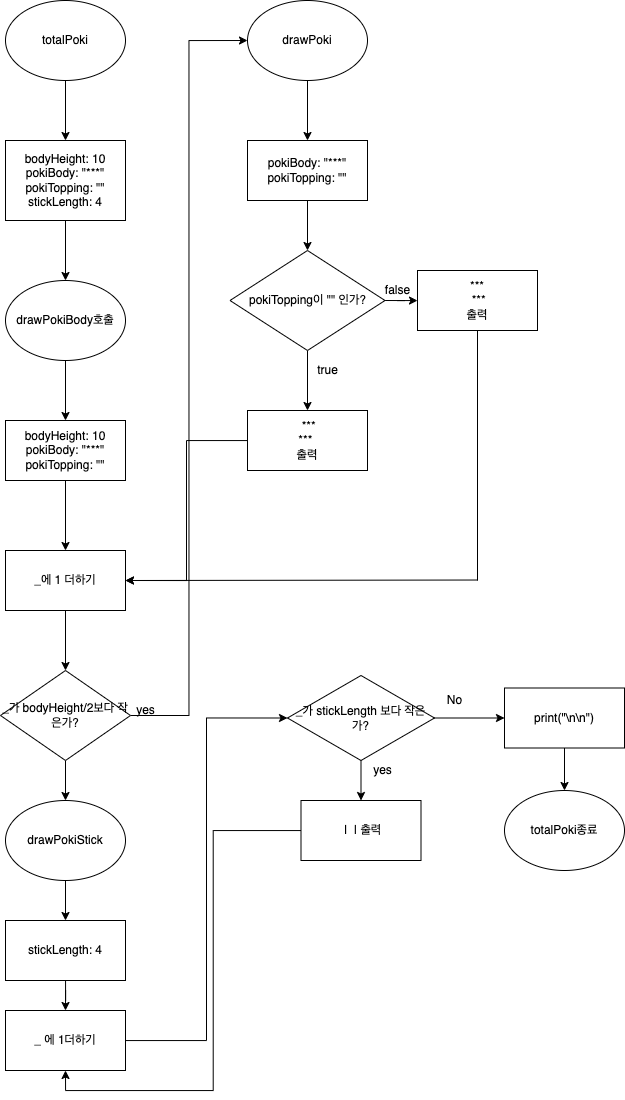

The diagram above was exported from draw.io. Its source (the exported page's mxGraphModel, read from the mxfile embedded in the PNG):
<mxGraphModel dx="544" dy="595" grid="1" gridSize="10" guides="1" tooltips="1" connect="1" arrows="1" fold="1" page="1" pageScale="1" pageWidth="827" pageHeight="1169" math="0" shadow="0">
  <root>
    <mxCell id="0" />
    <mxCell id="1" parent="0" />
    <mxCell id="Wh6HM9L5CoqWR5_beHD8-4" style="edgeStyle=orthogonalEdgeStyle;rounded=0;orthogonalLoop=1;jettySize=auto;html=1;entryX=0.5;entryY=0;entryDx=0;entryDy=0;" edge="1" parent="1" source="Wh6HM9L5CoqWR5_beHD8-1" target="Wh6HM9L5CoqWR5_beHD8-2">
      <mxGeometry relative="1" as="geometry" />
    </mxCell>
    <mxCell id="Wh6HM9L5CoqWR5_beHD8-1" value="totalPoki" style="ellipse;whiteSpace=wrap;html=1;" vertex="1" parent="1">
      <mxGeometry x="171" y="40" width="120" height="80" as="geometry" />
    </mxCell>
    <mxCell id="Wh6HM9L5CoqWR5_beHD8-6" style="edgeStyle=orthogonalEdgeStyle;rounded=0;orthogonalLoop=1;jettySize=auto;html=1;entryX=0.5;entryY=0;entryDx=0;entryDy=0;" edge="1" parent="1" source="Wh6HM9L5CoqWR5_beHD8-2" target="Wh6HM9L5CoqWR5_beHD8-5">
      <mxGeometry relative="1" as="geometry" />
    </mxCell>
    <mxCell id="Wh6HM9L5CoqWR5_beHD8-2" value="bodyHeight: 10&lt;br&gt;pokiBody: &quot;***&quot;&lt;br&gt;pokiTopping: &quot;&quot;&lt;br&gt;stickLength: 4" style="rounded=0;whiteSpace=wrap;html=1;" vertex="1" parent="1">
      <mxGeometry x="171" y="180" width="120" height="80" as="geometry" />
    </mxCell>
    <mxCell id="Wh6HM9L5CoqWR5_beHD8-8" style="edgeStyle=orthogonalEdgeStyle;rounded=0;orthogonalLoop=1;jettySize=auto;html=1;entryX=0.5;entryY=0;entryDx=0;entryDy=0;" edge="1" parent="1" source="Wh6HM9L5CoqWR5_beHD8-5" target="Wh6HM9L5CoqWR5_beHD8-7">
      <mxGeometry relative="1" as="geometry" />
    </mxCell>
    <mxCell id="Wh6HM9L5CoqWR5_beHD8-5" value="drawPokiBody호출" style="ellipse;whiteSpace=wrap;html=1;" vertex="1" parent="1">
      <mxGeometry x="171" y="320" width="120" height="80" as="geometry" />
    </mxCell>
    <mxCell id="Wh6HM9L5CoqWR5_beHD8-16" style="edgeStyle=orthogonalEdgeStyle;rounded=0;orthogonalLoop=1;jettySize=auto;html=1;entryX=0.5;entryY=0;entryDx=0;entryDy=0;" edge="1" parent="1" source="Wh6HM9L5CoqWR5_beHD8-7" target="Wh6HM9L5CoqWR5_beHD8-11">
      <mxGeometry relative="1" as="geometry" />
    </mxCell>
    <mxCell id="Wh6HM9L5CoqWR5_beHD8-7" value="&lt;span&gt;bodyHeight: 10&lt;/span&gt;&lt;br&gt;&lt;span&gt;pokiBody: &quot;***&quot;&lt;/span&gt;&lt;br&gt;&lt;span&gt;pokiTopping: &quot;&quot;&lt;/span&gt;" style="rounded=0;whiteSpace=wrap;html=1;" vertex="1" parent="1">
      <mxGeometry x="171" y="460" width="120" height="60" as="geometry" />
    </mxCell>
    <mxCell id="Wh6HM9L5CoqWR5_beHD8-18" style="edgeStyle=orthogonalEdgeStyle;rounded=0;orthogonalLoop=1;jettySize=auto;html=1;entryX=0;entryY=0.5;entryDx=0;entryDy=0;" edge="1" parent="1" source="Wh6HM9L5CoqWR5_beHD8-9" target="Wh6HM9L5CoqWR5_beHD8-17">
      <mxGeometry relative="1" as="geometry" />
    </mxCell>
    <mxCell id="Wh6HM9L5CoqWR5_beHD8-34" style="edgeStyle=orthogonalEdgeStyle;rounded=0;orthogonalLoop=1;jettySize=auto;html=1;entryX=0.5;entryY=0;entryDx=0;entryDy=0;" edge="1" parent="1" source="Wh6HM9L5CoqWR5_beHD8-9" target="Wh6HM9L5CoqWR5_beHD8-44">
      <mxGeometry relative="1" as="geometry">
        <mxPoint x="231" y="850" as="targetPoint" />
      </mxGeometry>
    </mxCell>
    <mxCell id="Wh6HM9L5CoqWR5_beHD8-9" value="_가 bodyHeight/2보다 작은가?" style="rhombus;whiteSpace=wrap;html=1;" vertex="1" parent="1">
      <mxGeometry x="166" y="710" width="130" height="90" as="geometry" />
    </mxCell>
    <mxCell id="Wh6HM9L5CoqWR5_beHD8-13" style="edgeStyle=orthogonalEdgeStyle;rounded=0;orthogonalLoop=1;jettySize=auto;html=1;entryX=0.5;entryY=0;entryDx=0;entryDy=0;" edge="1" parent="1" source="Wh6HM9L5CoqWR5_beHD8-11" target="Wh6HM9L5CoqWR5_beHD8-9">
      <mxGeometry relative="1" as="geometry" />
    </mxCell>
    <mxCell id="Wh6HM9L5CoqWR5_beHD8-11" value="_에 1 더하기" style="rounded=0;whiteSpace=wrap;html=1;" vertex="1" parent="1">
      <mxGeometry x="171" y="590" width="120" height="60" as="geometry" />
    </mxCell>
    <mxCell id="Wh6HM9L5CoqWR5_beHD8-20" style="edgeStyle=orthogonalEdgeStyle;rounded=0;orthogonalLoop=1;jettySize=auto;html=1;" edge="1" parent="1" source="Wh6HM9L5CoqWR5_beHD8-17" target="Wh6HM9L5CoqWR5_beHD8-21">
      <mxGeometry relative="1" as="geometry">
        <mxPoint x="473" y="170" as="targetPoint" />
      </mxGeometry>
    </mxCell>
    <mxCell id="Wh6HM9L5CoqWR5_beHD8-17" value="drawPoki" style="ellipse;whiteSpace=wrap;html=1;" vertex="1" parent="1">
      <mxGeometry x="413" y="40" width="120" height="80" as="geometry" />
    </mxCell>
    <mxCell id="Wh6HM9L5CoqWR5_beHD8-19" value="yes" style="text;html=1;align=center;verticalAlign=middle;resizable=0;points=[];autosize=1;strokeColor=none;fillColor=none;" vertex="1" parent="1">
      <mxGeometry x="296" y="740" width="30" height="20" as="geometry" />
    </mxCell>
    <mxCell id="Wh6HM9L5CoqWR5_beHD8-26" style="edgeStyle=orthogonalEdgeStyle;rounded=0;orthogonalLoop=1;jettySize=auto;html=1;entryX=0.5;entryY=0;entryDx=0;entryDy=0;" edge="1" parent="1" source="Wh6HM9L5CoqWR5_beHD8-21">
      <mxGeometry relative="1" as="geometry">
        <mxPoint x="473" y="290" as="targetPoint" />
      </mxGeometry>
    </mxCell>
    <mxCell id="Wh6HM9L5CoqWR5_beHD8-21" value="&lt;span&gt;pokiBody: &quot;***&quot;&lt;/span&gt;&lt;br&gt;&lt;span&gt;pokiTopping: &quot;&quot;&lt;/span&gt;&lt;br&gt;" style="rounded=0;whiteSpace=wrap;html=1;" vertex="1" parent="1">
      <mxGeometry x="413" y="180" width="120" height="60" as="geometry" />
    </mxCell>
    <mxCell id="Wh6HM9L5CoqWR5_beHD8-28" style="edgeStyle=orthogonalEdgeStyle;rounded=0;orthogonalLoop=1;jettySize=auto;html=1;entryX=0.5;entryY=0;entryDx=0;entryDy=0;" edge="1" parent="1" target="Wh6HM9L5CoqWR5_beHD8-27">
      <mxGeometry relative="1" as="geometry">
        <mxPoint x="473" y="390" as="sourcePoint" />
      </mxGeometry>
    </mxCell>
    <mxCell id="Wh6HM9L5CoqWR5_beHD8-30" style="edgeStyle=orthogonalEdgeStyle;rounded=0;orthogonalLoop=1;jettySize=auto;html=1;" edge="1" parent="1" target="Wh6HM9L5CoqWR5_beHD8-29">
      <mxGeometry relative="1" as="geometry">
        <mxPoint x="550.5" y="340" as="sourcePoint" />
      </mxGeometry>
    </mxCell>
    <mxCell id="Wh6HM9L5CoqWR5_beHD8-24" value="pokiTopping이 &quot;&quot; 인가?" style="rhombus;whiteSpace=wrap;html=1;" vertex="1" parent="1">
      <mxGeometry x="395.5" y="290" width="155" height="100" as="geometry" />
    </mxCell>
    <mxCell id="Wh6HM9L5CoqWR5_beHD8-38" style="edgeStyle=orthogonalEdgeStyle;rounded=0;orthogonalLoop=1;jettySize=auto;html=1;entryX=1;entryY=0.5;entryDx=0;entryDy=0;" edge="1" parent="1" source="Wh6HM9L5CoqWR5_beHD8-27" target="Wh6HM9L5CoqWR5_beHD8-11">
      <mxGeometry relative="1" as="geometry" />
    </mxCell>
    <mxCell id="Wh6HM9L5CoqWR5_beHD8-27" value="&amp;nbsp;***&lt;br&gt;***&amp;nbsp;&lt;br&gt;출력" style="rounded=0;whiteSpace=wrap;html=1;" vertex="1" parent="1">
      <mxGeometry x="413" y="450" width="120" height="60" as="geometry" />
    </mxCell>
    <mxCell id="Wh6HM9L5CoqWR5_beHD8-42" style="edgeStyle=orthogonalEdgeStyle;rounded=0;orthogonalLoop=1;jettySize=auto;html=1;endArrow=none;endFill=0;" edge="1" parent="1" source="Wh6HM9L5CoqWR5_beHD8-29">
      <mxGeometry relative="1" as="geometry">
        <mxPoint x="643" y="620" as="targetPoint" />
      </mxGeometry>
    </mxCell>
    <mxCell id="Wh6HM9L5CoqWR5_beHD8-29" value="***&lt;br&gt;&amp;nbsp;***&lt;br&gt;출력" style="rounded=0;whiteSpace=wrap;html=1;" vertex="1" parent="1">
      <mxGeometry x="583" y="310" width="120" height="60" as="geometry" />
    </mxCell>
    <mxCell id="Wh6HM9L5CoqWR5_beHD8-31" value="true" style="text;html=1;align=center;verticalAlign=middle;resizable=0;points=[];autosize=1;strokeColor=none;fillColor=none;" vertex="1" parent="1">
      <mxGeometry x="473" y="400" width="40" height="20" as="geometry" />
    </mxCell>
    <mxCell id="Wh6HM9L5CoqWR5_beHD8-32" value="false" style="text;html=1;align=center;verticalAlign=middle;resizable=0;points=[];autosize=1;strokeColor=none;fillColor=none;" vertex="1" parent="1">
      <mxGeometry x="543" y="320" width="40" height="20" as="geometry" />
    </mxCell>
    <mxCell id="Wh6HM9L5CoqWR5_beHD8-43" value="" style="endArrow=classic;html=1;rounded=0;entryX=1;entryY=0.5;entryDx=0;entryDy=0;" edge="1" parent="1" target="Wh6HM9L5CoqWR5_beHD8-11">
      <mxGeometry width="50" height="50" relative="1" as="geometry">
        <mxPoint x="643" y="619.52" as="sourcePoint" />
        <mxPoint x="543" y="619.52" as="targetPoint" />
      </mxGeometry>
    </mxCell>
    <mxCell id="Wh6HM9L5CoqWR5_beHD8-46" style="edgeStyle=orthogonalEdgeStyle;rounded=0;orthogonalLoop=1;jettySize=auto;html=1;entryX=0.5;entryY=0;entryDx=0;entryDy=0;endArrow=classic;endFill=1;" edge="1" parent="1" source="Wh6HM9L5CoqWR5_beHD8-44" target="Wh6HM9L5CoqWR5_beHD8-45">
      <mxGeometry relative="1" as="geometry" />
    </mxCell>
    <mxCell id="Wh6HM9L5CoqWR5_beHD8-44" value="drawPokiStick" style="ellipse;whiteSpace=wrap;html=1;" vertex="1" parent="1">
      <mxGeometry x="171" y="840" width="120" height="80" as="geometry" />
    </mxCell>
    <mxCell id="Wh6HM9L5CoqWR5_beHD8-48" style="edgeStyle=orthogonalEdgeStyle;rounded=0;orthogonalLoop=1;jettySize=auto;html=1;entryX=0.5;entryY=0;entryDx=0;entryDy=0;endArrow=classic;endFill=1;" edge="1" parent="1" source="Wh6HM9L5CoqWR5_beHD8-45" target="Wh6HM9L5CoqWR5_beHD8-47">
      <mxGeometry relative="1" as="geometry" />
    </mxCell>
    <mxCell id="Wh6HM9L5CoqWR5_beHD8-45" value="stickLength: 4" style="rounded=0;whiteSpace=wrap;html=1;" vertex="1" parent="1">
      <mxGeometry x="171" y="960" width="120" height="60" as="geometry" />
    </mxCell>
    <mxCell id="Wh6HM9L5CoqWR5_beHD8-50" style="edgeStyle=orthogonalEdgeStyle;rounded=0;orthogonalLoop=1;jettySize=auto;html=1;entryX=0;entryY=0.5;entryDx=0;entryDy=0;endArrow=classic;endFill=1;" edge="1" parent="1" source="Wh6HM9L5CoqWR5_beHD8-47" target="Wh6HM9L5CoqWR5_beHD8-49">
      <mxGeometry relative="1" as="geometry" />
    </mxCell>
    <mxCell id="Wh6HM9L5CoqWR5_beHD8-47" value="_ 에 1더하기" style="rounded=0;whiteSpace=wrap;html=1;" vertex="1" parent="1">
      <mxGeometry x="171" y="1050" width="120" height="60" as="geometry" />
    </mxCell>
    <mxCell id="Wh6HM9L5CoqWR5_beHD8-52" style="edgeStyle=orthogonalEdgeStyle;rounded=0;orthogonalLoop=1;jettySize=auto;html=1;entryX=0.5;entryY=0;entryDx=0;entryDy=0;endArrow=classic;endFill=1;" edge="1" parent="1" source="Wh6HM9L5CoqWR5_beHD8-49" target="Wh6HM9L5CoqWR5_beHD8-51">
      <mxGeometry relative="1" as="geometry" />
    </mxCell>
    <mxCell id="Wh6HM9L5CoqWR5_beHD8-56" style="edgeStyle=orthogonalEdgeStyle;rounded=0;orthogonalLoop=1;jettySize=auto;html=1;entryX=0;entryY=0.5;entryDx=0;entryDy=0;endArrow=classic;endFill=1;" edge="1" parent="1" source="Wh6HM9L5CoqWR5_beHD8-49" target="Wh6HM9L5CoqWR5_beHD8-55">
      <mxGeometry relative="1" as="geometry" />
    </mxCell>
    <mxCell id="Wh6HM9L5CoqWR5_beHD8-49" value="_가 stickLength 보다 작은가?" style="rhombus;whiteSpace=wrap;html=1;" vertex="1" parent="1">
      <mxGeometry x="453" y="715" width="147" height="85" as="geometry" />
    </mxCell>
    <mxCell id="Wh6HM9L5CoqWR5_beHD8-53" style="edgeStyle=orthogonalEdgeStyle;rounded=0;orthogonalLoop=1;jettySize=auto;html=1;entryX=0.5;entryY=1;entryDx=0;entryDy=0;endArrow=classic;endFill=1;" edge="1" parent="1" source="Wh6HM9L5CoqWR5_beHD8-51" target="Wh6HM9L5CoqWR5_beHD8-47">
      <mxGeometry relative="1" as="geometry" />
    </mxCell>
    <mxCell id="Wh6HM9L5CoqWR5_beHD8-51" value="&amp;nbsp;|&amp;nbsp; | 출력" style="rounded=0;whiteSpace=wrap;html=1;" vertex="1" parent="1">
      <mxGeometry x="466.5" y="840" width="120" height="60" as="geometry" />
    </mxCell>
    <mxCell id="Wh6HM9L5CoqWR5_beHD8-58" style="edgeStyle=orthogonalEdgeStyle;rounded=0;orthogonalLoop=1;jettySize=auto;html=1;entryX=0.5;entryY=0;entryDx=0;entryDy=0;endArrow=classic;endFill=1;" edge="1" parent="1" source="Wh6HM9L5CoqWR5_beHD8-55" target="Wh6HM9L5CoqWR5_beHD8-57">
      <mxGeometry relative="1" as="geometry" />
    </mxCell>
    <mxCell id="Wh6HM9L5CoqWR5_beHD8-55" value="print(&quot;\n\n&quot;)" style="rounded=0;whiteSpace=wrap;html=1;" vertex="1" parent="1">
      <mxGeometry x="670" y="727.5" width="120" height="60" as="geometry" />
    </mxCell>
    <mxCell id="Wh6HM9L5CoqWR5_beHD8-57" value="totalPoki종료" style="ellipse;whiteSpace=wrap;html=1;" vertex="1" parent="1">
      <mxGeometry x="670" y="830" width="120" height="80" as="geometry" />
    </mxCell>
    <mxCell id="Wh6HM9L5CoqWR5_beHD8-59" value="No" style="text;html=1;align=center;verticalAlign=middle;resizable=0;points=[];autosize=1;strokeColor=none;fillColor=none;" vertex="1" parent="1">
      <mxGeometry x="605" y="730" width="30" height="20" as="geometry" />
    </mxCell>
    <mxCell id="Wh6HM9L5CoqWR5_beHD8-61" value="yes" style="text;html=1;align=center;verticalAlign=middle;resizable=0;points=[];autosize=1;strokeColor=none;fillColor=none;" vertex="1" parent="1">
      <mxGeometry x="533" y="800" width="30" height="20" as="geometry" />
    </mxCell>
  </root>
</mxGraphModel>